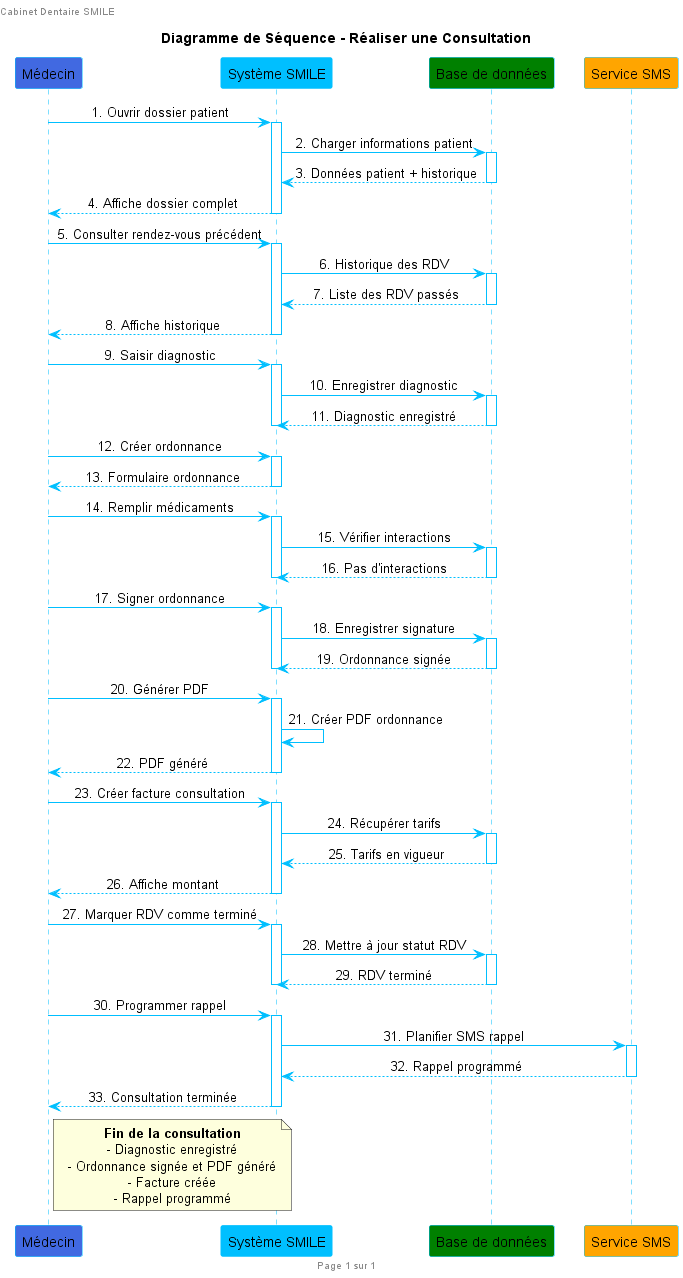

The diagram above was rendered by PlantUML. Its source (embedded in the PNG):
@startuml
left header Cabinet Dentaire SMILE
right header Diagramme de Séquence
footer Page %page% sur %lastpage%

title Diagramme de Séquence - Réaliser une Consultation

' Configuration simple et claire
skinparam actorStyle awesome
skinparam sequence {
  LifeLineBackgroundColor White
  LifeLineBorderColor DeepSkyBlue
  ArrowColor DeepSkyBlue
  ParticipantBackgroundColor LightYellow
  ParticipantBorderColor DeepSkyBlue
  ParticipantPadding 10
  BarBorderColor DeepSkyBlue
  BarBackgroundColor White
}
skinparam shadowing false
skinparam defaultTextAlignment center

' === PARTICIPANTS ===
participant "Médecin" as medecin #RoyalBlue
participant "Système SMILE" as system #DeepSkyBlue
participant "Base de données" as db #Green
participant "Service SMS" as sms #Orange

' === SÉQUENCE PRINCIPALE ===

medecin -> system : 1. Ouvrir dossier patient
activate system
system -> db : 2. Charger informations patient
activate db
db --> system : 3. Données patient + historique
deactivate db
system --> medecin : 4. Affiche dossier complet
deactivate system

medecin -> system : 5. Consulter rendez-vous précédent
activate system
system -> db : 6. Historique des RDV
activate db
db --> system : 7. Liste des RDV passés
deactivate db
system --> medecin : 8. Affiche historique
deactivate system

medecin -> system : 9. Saisir diagnostic
activate system
system -> db : 10. Enregistrer diagnostic
activate db
db --> system : 11. Diagnostic enregistré
deactivate db
deactivate system

medecin -> system : 12. Créer ordonnance
activate system
system --> medecin : 13. Formulaire ordonnance
deactivate system

medecin -> system : 14. Remplir médicaments
activate system
system -> db : 15. Vérifier interactions
activate db
db --> system : 16. Pas d'interactions
deactivate db
deactivate system

medecin -> system : 17. Signer ordonnance
activate system
system -> db : 18. Enregistrer signature
activate db
db --> system : 19. Ordonnance signée
deactivate db
deactivate system

medecin -> system : 20. Générer PDF
activate system
system -> system : 21. Créer PDF ordonnance
system --> medecin : 22. PDF généré
deactivate system

medecin -> system : 23. Créer facture consultation
activate system
system -> db : 24. Récupérer tarifs
activate db
db --> system : 25. Tarifs en vigueur
deactivate db
system --> medecin : 26. Affiche montant
deactivate system

medecin -> system : 27. Marquer RDV comme terminé
activate system
system -> db : 28. Mettre à jour statut RDV
activate db
db --> system : 29. RDV terminé
deactivate db
deactivate system

medecin -> system : 30. Programmer rappel
activate system
system -> sms : 31. Planifier SMS rappel
activate sms
sms --> system : 32. Rappel programmé
deactivate sms
system --> medecin : 33. Consultation terminée
deactivate system

note right of medecin
  <b>Fin de la consultation</b>
  - Diagnostic enregistré
  - Ordonnance signée et PDF généré
  - Facture créée
  - Rappel programmé
end note

@enduml